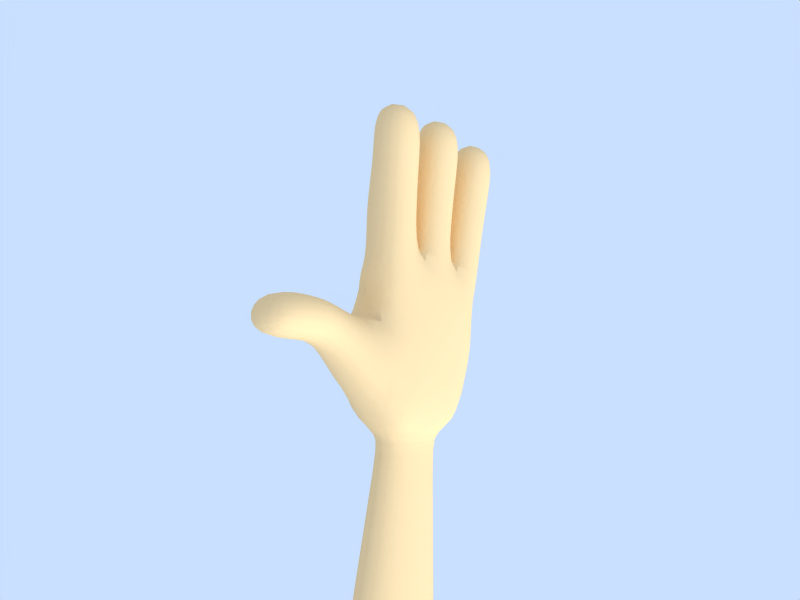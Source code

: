 # Source: Hand.blend  (saved by Blender 2.93.21; exported with 4.5.12 LTS)
import bpy
from mathutils import Matrix  # noqa: F401  (used for matrix-valued properties, if any)

bpy.ops.wm.read_factory_settings(use_empty=True)
scene = bpy.context.scene
scene.name = 'Scene'

# ---- collections
col_colecci_n_1 = bpy.data.collections.new('Colección 1'); scene.collection.children.link(col_colecci_n_1)

# ---- materials (node trees are filled in below, after node groups)
mat_material = bpy.data.materials.new('Material')
mat_material.alpha_threshold = 0.0
mat_material.diffuse_color = (1.0, 0.838, 0.6099, 1.0)
mat_material.roughness = 0.5
mat_material.specular_intensity = 0.0
mat_material.line_color = (0.0, 0.0, 0.0, 1.0)

# ---- material node trees

# ---- world
world_world = bpy.data.worlds.new('World'); scene.world = world_world
world_world.color = (0.7887, 0.8767, 1.0)
world_world.use_sun_shadow = False
world_world.sun_shadow_jitter_overblur = 0.0
world_world.cycles.sampling_method = 'MANUAL'
world_world.cycles.sample_map_resolution = 256

# ---- cameras
cam_camera = bpy.data.cameras.new('Camera')
cam_camera.passepartout_alpha = 0.2
cam_camera.clip_end = 100.0
cam_camera.lens = 35.0
cam_camera.ortho_scale = 7.314
cam_camera.show_safe_areas = True
cam_camera.dof.focus_distance = 0.0
cam_camera.dof.aperture_fstop = 128.0

# ---- lights
light_spot = bpy.data.lights.new('Spot', 'SUN')
light_spot.transmission_factor = 0.0
light_spot.cutoff_distance = 30.0
light_spot.angle = 1.571
light_spot.energy = 1.0
light_spot.shadow_buffer_clip_start = 1.001
light_spot.shadow_soft_size = 1.0
light_spot.shadow_cascade_max_distance = 1000.0
light_spot.cycles.use_multiple_importance_sampling = False

# ---- meshes
me_cube = bpy.data.meshes.new('Cube')
me_cube.from_pydata([(0.8834, 0.909, -1.0), (0.8, -1.0, -1.0), (-0.2834, -0.909, -0.7), (-0.01116, 1.158, -0.7), (1.083, 0.909, 1.2), (1.0, -1.0, 1.2), (-0.2834, -0.909, 1.0), (-0.01116, 1.158, 1.0), (0.3361, 3.128, 1.0), (1.258, 2.901, 1.0), (0.3361, 3.128, -0.7), (1.058, 2.901, -1.0), (-0.2, -3.0, 1.0), (2.0, -3.0, 1.0), (-0.2, -3.0, -0.7), (1.8, -3.0, -1.0), (-2.2, -3.0, -1.0), (-2.2, -3.0, 0.9), (-2.2, -1.0, 0.9), (-2.2, -1.0, -1.0), (-4.2, -1.0, -0.7), (-4.2, -1.0, 0.8), (-4.2, -3.0, 0.8), (-4.2, -3.0, -0.7), (-6.2, -3.0, -1.0), (-6.2, -3.0, 0.8), (-6.2, -1.0, 0.8), (-6.2, -1.0, -1.0), (-2.101, 1.258, 0.9), (-2.276, -0.7347, 0.9), (-2.101, 1.258, -1.0), (-2.276, -0.7347, -1.0), (-4.268, -0.5604, -0.7), (-4.094, 1.432, -0.7), (-4.268, -0.5604, 0.8), (-4.094, 1.432, 0.8), (-6.086, 1.606, 0.8), (-6.261, -0.3861, 0.8), (-6.086, 1.606, -1.0), (-6.261, -0.3861, -1.0), (-1.633, 3.475, -1.0), (-1.633, 3.475, 0.9), (-1.981, 1.506, 0.9), (-1.981, 1.506, -1.0), (-3.95, 1.853, -0.7), (-3.95, 1.853, 0.8), (-3.603, 3.823, 0.8), (-3.603, 3.823, -0.7), (-5.573, 4.17, -1.0), (-5.573, 4.17, 0.8), (-5.92, 2.2, 0.8), (-5.92, 2.2, -1.0), (5.0, -3.0, -1.5), (5.0, -3.0, 1.5), (2.8, -5.0, 0.8), (2.8, -5.0, -0.8), (1.2, -5.0, -0.8), (1.2, -5.0, 0.8), (1.0, -6.0, 1.0), (1.0, -6.0, -1.0), (2.6, -6.2, -1.0), (2.6, -6.2, 1.0), (2.6, -8.2, 1.0), (2.6, -8.2, -1.0), (1.0, -8.0, -1.0), (1.0, -8.0, 1.0), (5.15, 2.95, -1.5), (5.15, 2.95, 1.0), (5.0, -0.5, -0.5), (5.0, -0.5, 1.5), (6.0, 1.0, 1.0), (6.0, 1.0, -0.5), (6.0, -2.0, -0.5), (6.0, -2.0, 1.0), (22.31, -3.983, 1.992), (22.31, -3.983, -1.492), (22.31, 2.983, -1.492), (22.31, 2.983, 1.992), (32.31, 2.384, 1.692), (32.31, 2.384, -1.192), (32.31, -3.384, -1.192), (32.31, -3.384, 1.692), (0.8, -3.0, -1.0), (6.489, -2.054, -0.527), (6.489, -2.054, 1.027), (6.489, 1.054, 1.027), (6.489, 1.054, -0.527)], [], [(0, 1, 2, 3), (4, 7, 6, 5), (7, 4, 9, 8), (0, 3, 10, 11), (9, 11, 10, 8), (5, 6, 12, 13), (14, 12, 17, 16), (2, 14, 16, 19), (12, 6, 18, 17), (6, 2, 19, 18), (18, 19, 20, 21), (17, 18, 21, 22), (19, 16, 23, 20), (16, 17, 22, 23), (23, 22, 25, 24), (20, 23, 24, 27), (22, 21, 26, 25), (21, 20, 27, 26), (26, 27, 24, 25), (6, 7, 28, 29), (7, 3, 30, 28), (2, 6, 29, 31), (3, 2, 31, 30), (30, 31, 32, 33), (31, 29, 34, 32), (28, 30, 33, 35), (29, 28, 35, 34), (34, 35, 36, 37), (35, 33, 38, 36), (32, 34, 37, 39), (33, 32, 39, 38), (39, 37, 36, 38), (10, 3, 43, 40), (8, 10, 40, 41), (7, 8, 41, 42), (3, 7, 42, 43), (43, 42, 45, 44), (42, 41, 46, 45), (41, 40, 47, 46), (40, 43, 44, 47), (47, 44, 51, 48), (46, 47, 48, 49), (45, 46, 49, 50), (44, 45, 50, 51), (51, 50, 49, 48), (53, 13, 57, 54), (52, 53, 54, 55), (15, 52, 55, 56), (13, 15, 56, 57), (57, 56, 59, 58), (56, 55, 60, 59), (55, 54, 61, 60), (54, 57, 58, 61), (61, 58, 65, 62), (60, 61, 62, 63), (59, 60, 63, 64), (58, 59, 64, 65), (65, 64, 63, 62), (9, 67, 66, 11), (5, 13, 53), (4, 67, 9), (1, 52, 15), (0, 11, 66), (1, 0, 68), (68, 0, 66), (68, 52, 1), (69, 4, 5), (53, 69, 5), (69, 67, 4), (66, 67, 70, 71), (67, 69, 70), (69, 73, 70), (53, 73, 69), (52, 72, 73, 53), (52, 68, 72), (66, 71, 68), (68, 71, 72), (75, 76, 79, 80), (76, 77, 78, 79), (77, 74, 81, 78), (74, 75, 80, 81), (82, 2, 1), (15, 82, 1), (82, 14, 2), (82, 13, 12), (14, 82, 12), (82, 15, 13), (72, 83, 84, 73), (83, 75, 74, 84), (73, 84, 85, 70), (84, 74, 77, 85), (70, 85, 86, 71), (85, 77, 76, 86), (71, 86, 83, 72), (86, 76, 75, 83)])
me_cube.polygons.foreach_set('use_smooth', [True] * 95)
me_cube.materials.append(mat_material)
me_cube.use_remesh_preserve_volume = False
me_cube.use_remesh_preserve_attributes = False
me_cube.use_mirror_vertex_groups = False
me_cube.update()
arm_armature = bpy.data.armatures.new('Armature')  # bones are not reproduced

# ---- objects
ob_armature = bpy.data.objects.new('Armature', arm_armature)
ob_cube = bpy.data.objects.new('Cube', me_cube)
ob_lamp = bpy.data.objects.new('Lamp', light_spot)
ob_camera = bpy.data.objects.new('Camera', cam_camera)

# ---- transforms, parenting, visibility, modifiers, constraints
ob_armature.location = (0.0, 0.0, 0.0)
ob_armature.rotation_euler = (-0.001191, 0.01273, -0.007923)
ob_armature.scale = (0.25, 0.25, 0.25)
ob_armature.lock_rotations_4d = False
ob_armature.empty_display_type = 'ARROWS'
ob_armature.color = (0.0, 0.0, 0.0, 1.0)
ob_armature.show_in_front = True
ob_armature.lineart.crease_threshold = 0.0
ob_cube.parent = ob_armature
ob_cube.matrix_parent_inverse = Matrix(((1.0, 0.0, 0.0, -30.0), (0.0, 1.0, 0.0, -0.0), (0.0, 0.0, 1.0, -0.0), (0.0, 0.0, 0.0, 1.0)))
ob_cube.location = (0.04108, 0.0, 0.0)
ob_cube.lock_rotations_4d = False
ob_cube.empty_display_type = 'ARROWS'
ob_cube.color = (0.0, 0.0, 0.0, 1.0)
ob_cube.lineart.crease_threshold = 0.0
_vg = ob_cube.vertex_groups.new(name='Bone.003')
for _i, _w in zip([20, 21, 22, 23, 24, 25, 26, 27, 32, 34, 37, 39, 41], [0.8392, 1.0, 1.0, 1.0, 1.0, 0.9982, 1.0, 1.0, 0.0, 0.0, 0.0, 0.0, 0.0]): _vg.add([_i], _w, 'REPLACE')
_vg = ob_cube.vertex_groups.new(name='Bone.002')
_vg.add([2, 6, 12, 14, 16, 17, 18, 19], 1.0, 'REPLACE')
_vg = ob_cube.vertex_groups.new(name='Bone.009')
for _i, _w in zip([54, 55, 56, 57, 58, 59, 60, 61, 62, 63, 64, 65], [0.4891, 0.4987, 0.7495, 0.7498, 1.0, 1.0, 1.0, 1.0, 1.0, 1.0, 1.0, 1.0]): _vg.add([_i], _w, 'REPLACE')
_vg = ob_cube.vertex_groups.new(name='Bone.008')
for _i, _w in zip([13, 15, 52, 53, 54, 55, 56, 57, 61, 72, 73, 83, 84], [1.0, 1.0, 1.0, 1.0, 1.0, 1.0, 0.5277, 0.509, 0.08627, 0.0, 0.01176, 0.0, 0.005882]): _vg.add([_i], _w, 'REPLACE')
_vg = ob_cube.vertex_groups.new(name='Bone.004')
for _i, _w in zip([2, 3, 6, 7, 28, 29, 30, 31, 41], [1.0, 1.0, 1.0, 1.0, 1.0, 1.0, 1.0, 1.0, 0.004252]): _vg.add([_i], _w, 'REPLACE')
_vg = ob_cube.vertex_groups.new(name='Bone.005')
_vg.add([32, 33, 34, 35, 36, 37, 38, 39], 1.0, 'REPLACE')
_vg = ob_cube.vertex_groups.new(name='Bone.007')
_vg.add([44, 45, 46, 47, 48, 49, 50, 51], 1.0, 'REPLACE')
_vg = ob_cube.vertex_groups.new(name='Bone.006')
_vg.add([3, 7, 8, 10, 40, 41, 42, 43], 1.0, 'REPLACE')
_vg = ob_cube.vertex_groups.new(name='Bone.001')
for _i, _w in zip([0, 1, 4, 5, 8, 9, 10, 11, 13, 15, 52, 53, 66, 67, 68, 69, 70, 71, 72, 73, 82, 83, 84, 85, 86], [1.0, 1.0, 1.0, 1.0, 0.0549, 1.0, 0.0549, 1.0, 1.0, 1.0, 1.0, 1.0, 1.0, 1.0, 1.0, 0.9104, 0.07955, 0.114, 0.0, 0.0, 1.0, 0.1302, 0.13, 0.126, 0.1374]): _vg.add([_i], _w, 'REPLACE')
_vg = ob_cube.vertex_groups.new(name='Bone')
for _i, _w in zip([68, 70, 71, 72, 73, 74, 75, 76, 77, 78, 79, 80, 81, 83, 84, 85, 86], [0.1569, 1.0, 1.0, 1.0, 1.0, 1.0, 1.0, 1.0, 0.9569, 1.0, 1.0, 1.0, 1.0, 1.0, 1.0, 0.9784, 1.0]): _vg.add([_i], _w, 'REPLACE')
_m = ob_cube.modifiers.new('Subsurf', 'SUBSURF')
_m.uv_smooth = 'PRESERVE_CORNERS'
_m.quality = 2
_m.show_only_control_edges = False
_m = ob_cube.modifiers.new('Esqueleto', 'ARMATURE')
_m.object = ob_armature
_m.use_bone_envelopes = True
ob_lamp.location = (4.076, 1.005, 5.904)
ob_lamp.rotation_euler = (0.6503, 0.05522, 1.866)
ob_lamp.lock_rotations_4d = False
ob_lamp.empty_display_type = 'ARROWS'
ob_lamp.color = (0.0, 0.0, 0.0, 0.0)
ob_lamp.lineart.crease_threshold = 0.0
ob_camera.location = (-7.094, -5.862, 4.52)
ob_camera.rotation_euler = (-0.05499, -0.9037, 1.667)
ob_camera.lock_rotations_4d = False
ob_camera.empty_display_type = 'ARROWS'
ob_camera.color = (0.0, 0.0, 0.0, 0.0)
ob_camera.display_type = 'WIRE'
ob_camera.lineart.crease_threshold = 0.0

# ---- collection membership
col_colecci_n_1.objects.link(ob_armature)
col_colecci_n_1.objects.link(ob_cube)
col_colecci_n_1.objects.link(ob_lamp)
col_colecci_n_1.objects.link(ob_camera)

# ---- scene / render settings (as saved in the file)
scene.camera = ob_camera
scene.frame_start = 1; scene.frame_end = 50; scene.frame_set(7)
scene.render.engine = 'BLENDER_EEVEE_NEXT'
scene.render.image_settings.file_format = 'FFMPEG'
scene.render.image_settings.color_mode = 'RGB'
scene.render.image_settings.quality = 80
scene.render.image_settings.compression = 80
scene.render.image_settings.exr_codec = 'NONE'
scene.render.resolution_x = 800
scene.render.resolution_y = 600
scene.render.resolution_percentage = 50
scene.render.pixel_aspect_x = 100.0
scene.render.pixel_aspect_y = 100.0
scene.render.fps = 25
scene.render.dither_intensity = 0.0
scene.render.use_compositing = False
scene.render.use_sequencer = False
scene.render.bake_margin = 2
scene.render.bake_bias = 0.0
scene.render.use_stamp_time = False
scene.render.use_stamp_date = False
scene.render.use_stamp_frame = False
scene.render.use_stamp_camera = False
scene.render.use_stamp_scene = False
scene.render.use_stamp_filename = False
scene.render.use_stamp_render_time = False
scene.render.stamp_font_size = 0
scene.cycles.use_denoising = False
scene.cycles.samples = 10
scene.cycles.sampling_pattern = 'TABULATED_SOBOL'
scene.cycles.light_sampling_threshold = 0.0
scene.cycles.use_adaptive_sampling = False
scene.cycles.use_light_tree = False
scene.cycles.blur_glossy = 0.0
scene.cycles.volume_bounces = 1
scene.cycles.pixel_filter_type = 'GAUSSIAN'
scene.cycles.sample_clamp_indirect = 0.0
scene.view_settings.view_transform = 'Raw'
bpy.context.view_layer.update()
